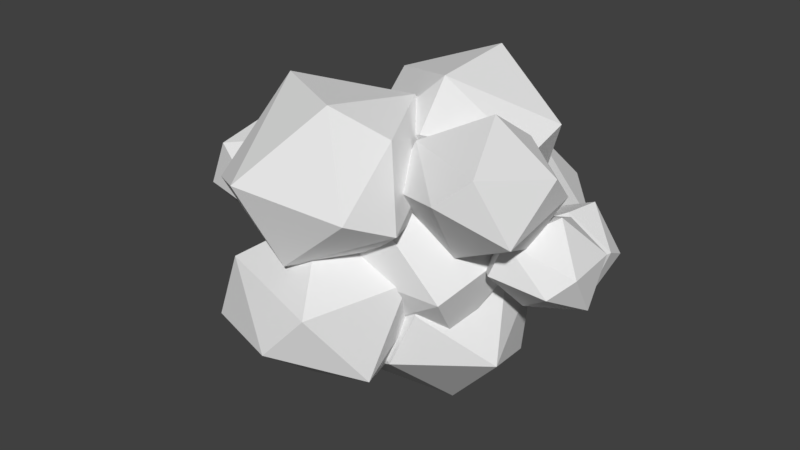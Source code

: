 # Source: FOLIAGE__01.blend  (saved by Blender 2.79.0; exported with 4.5.12 LTS)
import bpy
from mathutils import Matrix  # noqa: F401  (used for matrix-valued properties, if any)

bpy.ops.wm.read_factory_settings(use_empty=True)
scene = bpy.context.scene
scene.name = 'Scene'

# ---- collections
col_collection_1 = bpy.data.collections.new('Collection 1'); scene.collection.children.link(col_collection_1)

# ---- world
world_world = bpy.data.worlds.new('World'); scene.world = world_world
world_world.color = (0.05088, 0.05088, 0.05088)
world_world.use_sun_shadow = False
world_world.sun_shadow_jitter_overblur = 0.0
world_world.cycles.sampling_method = 'MANUAL'

# ---- meshes
me_icosphere = bpy.data.meshes.new('Icosphere')
me_icosphere.from_pydata([(6.561, 0.857, -1.652), (5.05, 3.161, -3.498), (7.905, 2.661, -2.808), (6.951, 4.466, -3.265), (5.496, 5.775, -2.781), (8.239, 4.019, -0.8084), (8.009, 5.361, -1.467), (6.437, 3.252, 0.9058), (6.689, 5.021, 0.831), (-5.084, 5.952, -1.262), (-6.335, 5.814, 0.7103), (-2.096, 5.487, 3.515), (-3.306, 2.29, 3.25), (-5.7, 5.353, 2.344), (-3.234, 6.836, 2.288), (1.159, 8.442, -5.018), (-3.126, 7.661, -3.315), (5.38, 7.26, -1.597), (0.01417, 6.185, 4.015), (-2.53, 8.431, -0.02514), (3.609, 8.591, 0.09793), (3.125, 5.438, 3.17), (-0.154, -9.153, -3.017), (-1.604, -4.693, -6.808), (3.052, -6.2, -4.485), (1.457, -8.37, -1.136), (-5.485, -3.531, -4.964), (-4.767, -7.281, -3.673), (-4.235, -6.683, -0.8257), (2.79, -4.581, -4.547), (2.889, -0.1211, -8.605), (6.313, -1.628, -4.687), (3.566, -3.798, -2.195), (5.366, 1.696, -5.823), (3.031, 3.946, -6.257), (-1.401, 1.042, -8.373), (-1.228, -2.709, -6.906), (0.09456, 4.511, -5.425), (-1.246, 3.151, -3.964), (4.702, 3.424, 1.352), (5.991, 2.858, 5.015), (2.942, 5.955, 3.981), (2.476, -2.265, 5.248), (-2.673, 2.106, 4.182), (2.234, 3.672, 7.58), (2.333, -0.4674, 7.258), (-1.749, 1.878, 6.161), (0.3411, 4.667, 6.093), (5.411, -5.181, 3.977), (4.56, -2.518, 0.3924), (8.0, -3.57, 2.326), (6.735, -4.399, 5.191), (8.364, -1.143, 4.599), (8.13, 0.1911, 3.29), (5.352, -1.097, 6.509), (2.61, -2.647, 5.157), (6.005, 0.5246, 5.257), (-4.713, -3.142, -1.969), (6.411, 1.679, 0.9468), (4.897, -3.993, -1.122), (-4.04, -7.279, 3.269), (-0.7135, -7.138, 0.09641), (-1.927, -8.636, 3.937), (2.64, -7.151, 3.002), (-2.938, 0.5967, 4.027), (-5.054, -2.686, 5.026), (3.583, -5.051, 2.028), (0.8016, -5.849, 7.163), (-3.245, -3.775, 7.097), (1.131, -0.9081, 6.284), (2.741, -4.324, 5.732), (-9.087, -3.53, 0.1727), (-5.493, -0.8883, -3.885), (-4.598, -4.521, 0.03281), (-7.994, -3.668, 2.525), (-7.189, 3.22, -3.654), (-10.05, 0.7954, -2.186), (-7.074, 1.042, 4.132), (-9.94, 1.628, 0.6497), (-4.429, 1.821, 3.404), (8.833, -2.107, -0.2207), (6.674, -0.3966, -2.067), (9.541, 0.02783, -1.377), (9.638, -1.261, 0.6017), (8.054, 1.351, -1.58), (9.429, 1.422, 0.6222), (6.083, -2.262, -0.01857), (8.567, 2.3, 0.008429), (7.961, 0.127, 2.337), (7.56, 1.506, 1.705), (-3.783, -2.643, 2.623), (-4.002, -2.428, 3.028), (-3.664, -1.331, 3.495), (-3.878, -1.678, 3.579), (-4.056, -2.203, 3.392), (-4.795, 2.852, -2.347), (-4.574, 2.311, -2.548), (-4.1, 0.1086, -2.896), (-4.207, -1.261, -2.672), (-4.767, -2.456, -1.963), (-4.736, -2.864, -1.57), (-1.893, 0.2176, 3.457), (-3.548, 0.3622, 3.098), (-3.181, -0.763, 3.068), (-2.876, -0.02802, 3.21), (-2.259, -4.438, 0.7801), (-2.996, -3.338, 1.16), (-3.536, -3.08, 0.8451), (-3.31, -2.496, 1.725), (-3.572, -3.129, 0.7529), (-3.822, -3.472, -0.396), (-3.358, 0.77, 2.895), (-4.735, 3.261, -2.048), (5.606, 1.05, 1.35), (5.586, 1.021, 1.355), (5.574, 0.9587, 1.342), (6.385, 1.64, 0.9531), (2.908, -3.536, 1.8), (2.743, -4.347, 1.437), (2.166, -4.438, 0.8856), (6.402, 1.66, 0.9248), (6.405, 1.655, 0.9382), (5.536, -1.597, -0.2485), (5.533, -1.6, -0.2578), (5.448, -0.5362, -1.155), (5.56, -0.01987, -1.056), (5.646, 1.83, -0.07724), (5.847, 1.861, 0.2251), (5.533, 0.594, -0.811), (6.398, 1.652, 0.9444), (5.455, -1.067, 0.2354), (2.909, -3.541, 1.795), (7.341, -1.443, 1.34), (7.106, -1.624, 1.289), (6.843, -1.766, 1.212), (6.391, -1.865, 1.034), (6.209, -1.696, 0.8957), (3.073, -4.044, 3.427), (3.075, -3.542, 2.67), (2.873, -3.228, 2.298), (2.511, -2.817, 4.793), (7.498, -0.7976, 1.788), (7.486, -0.4748, 2.046), (6.161, 0.6377, 1.573), (2.714, -2.896, 2.186), (3.324, -2.916, 1.699), (4.542, -2.509, 0.3998), (2.445, -2.316, 4.428), (2.254, -1.379, 3.098), (2.384, -1.491, 3.543), (5.078, -1.042, 0.7466), (6.035, -1.419, 0.9011), (5.587, 0.3683, 1.088), (5.627, 0.8086, 1.348), (5.58, 0.8144, 1.285), (4.521, 1.463, 2.353), (-1.672, 0.6398, 3.549), (-1.503, 0.2136, 3.544), (-1.981, 0.5026, 4.081), (-1.976, 0.5081, 4.071), (-1.455, 0.04795, 4.85), (-1.327, -0.1008, 4.994), (-0.229, -0.4053, 5.53), (1.169, -0.849, 6.171), (1.228, -0.9525, 6.135), (2.252, -2.242, 5.161), (2.302, -2.167, 5.016), (2.322, -1.963, 4.599), (5.813, 0.8125, 4.04), (4.635, 1.467, 2.594), (4.416, 1.511, 2.377), (3.023, -1.804, 5.087), (4.411, -0.01145, 5.316), (4.813, 0.2883, 5.157), (2.782, -1.869, 4.936), (2.195, -1.186, 3.215), (2.388, -1.005, 3.129), (2.333, -1.339, 3.608), (5.901, 0.739, 4.282), (5.237, 0.6988, 4.907), (5.557, 0.787, 4.632), (4.952, -1.234, -2.487), (5.078, 0.6068, -1.456), (4.58, -2.731, -2.94), (3.603, -3.679, -2.169), (3.5, -3.723, -2.161), (3.269, -3.705, -2.298), (4.987, 1.051, -1.381), (-1.125, 2.904, -3.715), (-1.319, 2.475, -3.978), (-1.542, 0.1596, -5.713), (-1.605, -0.3985, -5.6), (0.1664, -6.369, 0.3592), (1.139, -4.602, 0.2934), (2.953, -4.307, -0.8018), (-0.4044, -6.563, 0.07032), (-1.966, -5.394, 0.7777), (-1.035, -6.311, 0.1624), (3.129, -4.149, -1.311), (2.994, -4.3, -0.9709), (2.931, -3.746, -2.41), (2.899, -3.65, -2.551), (2.861, -3.99, -3.279), (2.49, -4.419, -4.516), (2.305, -4.302, -4.88), (2.363, -4.382, -4.798), (1.758, -4.1, -5.153), (0.5481, -3.525, -5.759), (-2.388, -4.678, 0.3785), (-2.979, -4.513, -0.09144), (-2.053, -4.572, 0.6245), (-3.908, -3.654, -0.8942), (-4.183, -3.682, -1.591), (-4.352, -3.158, -2.178), (-4.345, -2.209, -2.446), (-4.384, -2.851, -2.353), (-1.915, -1.417, -4.765), (-1.734, -1.463, -4.846), (-1.739, -1.519, -4.878), (-1.527, -2.406, -5.469), (-1.093, -2.662, -5.75), (-2.724, -1.386, -4.292), (-3.613, -0.9368, -3.35), (-1.059, 3.155, -3.87), (-1.087, 3.104, -3.804), (-1.587, 3.096, -3.387), (-1.064, 2.957, -3.697), (-2.596, 3.567, -2.629), (-0.1672, 4.114, -4.929), (0.51, 4.374, -5.183), (0.6223, 4.355, -5.232), (0.2088, 4.323, -5.063), (2.731, 5.532, 3.277), (1.868, 5.912, 3.357), (1.651, 5.792, 3.571), (3.092, 5.323, 3.173), (0.7865, 5.524, 3.783), (0.3928, 5.128, 3.867), (-0.6064, 4.245, 3.418), (-1.853, 2.549, 2.722), (-1.61, 2.028, 2.663), (2.968, 3.576, -3.848), (3.181, 5.237, 3.1), (3.285, 3.456, -3.567), (4.74, 3.688, 0.2204), (4.639, 3.307, 0.6264), (4.092, 3.825, 1.594), (4.318, 2.976, 1.319), (4.252, 2.58, 1.526), (4.29, 3.427, 1.285), (-3.685, 5.719, -1.753), (-3.46, 3.825, -1.938), (-4.035, 4.743, -1.689), (-4.274, 3.682, -1.669), (-3.485, 3.759, -1.933), (-6.293, 3.85, 0.5969), (-5.797, 4.137, -0.1797), (-5.666, 4.096, -0.3873), (-4.409, 3.724, -1.545), (-4.499, 3.904, -1.488), (-6.007, 3.625, 1.332), (-6.242, 3.884, 0.7365), (-5.798, 3.624, 1.523), (-4.917, 3.08, 2.103), (-4.218, 2.365, 2.444), (-4.157, 2.267, 2.458), (-3.551, 1.518, 2.347), (-1.571, 6.127, 2.269), (-1.988, 6.929, 1.378), (-2.642, 7.341, 0.4264), (-3.048, 7.166, -0.6149), (-2.72, 7.32, 0.3496), (-2.96, 7.308, -0.2384), (-2.955, 7.295, -0.1358), (-3.451, 3.772, -1.931), (-2.396, 2.208, 2.509), (-2.765, 1.91, 2.35), (-3.547, 1.517, 2.343), (-1.443, 5.041, 2.988), (-2.144, 2.717, 2.688), (-2.039, 3.819, 2.966), (4.821, 5.146, -2.571), (5.101, 5.748, -2.189), (4.736, 4.316, -2.837), (4.544, 3.733, -2.934), (4.232, 3.333, -2.88), (5.543, 2.664, 0.5), (4.748, 3.573, 0.09663), (4.787, 4.587, 0.08526), (4.812, 4.23, 0.1074), (4.857, 2.894, -3.152), (4.714, 3.045, -3.124), (4.438, 3.074, -2.896), (4.234, 2.947, -2.633), (5.337, 1.511, -0.6672), (4.801, 1.334, -1.514), (4.992, 1.282, -1.532), (4.991, 1.283, -1.53), (4.775, 4.898, 0.04866), (5.044, 5.512, -0.5972), (5.638, 2.148, 0.05817), (7.184, 2.077, -0.1525), (5.754, 1.847, -0.2054), (5.768, 1.712, -0.3205), (5.541, 1.757, -0.2606), (5.069, 2.708, -3.036), (5.149, 2.426, -2.773), (7.708, 1.623, -1.247), (7.528, 1.552, -1.401), (6.736, 0.9339, -1.518), (6.545, 0.9716, -1.468), (6.023, 1.324, -0.9304), (5.053, 5.515, -0.6155), (5.158, 5.631, -1.216), (5.293, 5.71, -2.029), (7.775, 1.891, -0.8168), (7.53, 2.134, -0.5029)], [], [(0, 1, 2), (0, 2, 307, 308, 309), (1, 0, 296, 306, 305, 290), (2, 3, 6), (4, 282, 314, 313, 6), (2, 6, 5), (7, 5, 8), (8, 298, 288, 7), (6, 8, 5), (6, 313, 312, 299, 8), (0, 309, 310, 311, 303, 304, 294), (3, 4, 6), (4, 281, 282), (1, 4, 3), (1, 285, 284, 283, 281, 4), (2, 1, 3), (9, 10, 272, 270), (11, 267, 268, 14), (14, 13, 11), (13, 12, 11), (12, 279, 280, 278, 11), (10, 13, 14), (10, 255, 261, 260, 13), (9, 257, 256, 255, 10), (18, 237, 236, 234), (21, 20, 18, 234, 233, 232), (20, 19, 18), (19, 271, 269, 268, 267, 278, 280, 18), (17, 20, 21), (17, 15, 20), (15, 19, 20), (15, 16, 19), (15, 230, 229, 231, 228, 16), (16, 252, 250, 270, 272, 273, 19), (22, 23, 24), (22, 24, 25), (23, 22, 27), (24, 204, 205, 203, 202), (24, 202, 201, 200, 198), (25, 194, 193, 192), (28, 25, 192, 195, 197, 196), (26, 28, 211, 212, 213, 215, 214), (22, 25, 28), (26, 27, 28), (26, 23, 27), (27, 22, 28), (25, 24, 198, 199, 194), (23, 220, 207), (23, 26, 216, 217, 218, 219, 220), (24, 23, 207, 206, 204), (29, 30, 31), (29, 31, 32), (30, 29, 205, 204, 206, 36), (31, 33, 305, 306), (34, 37, 229, 230, 241, 243, 292, 291), (31, 306, 296, 297, 187, 182), (32, 184, 185), (38, 189, 188), (37, 38, 224, 223, 228, 231), (37, 35, 38), (35, 218, 217, 191, 190, 189, 38), (29, 32, 186, 201, 202, 203), (33, 34, 291, 290, 305), (34, 35, 37), (35, 36, 219, 218), (35, 30, 36), (36, 206, 207, 220, 219), (32, 31, 182, 181, 183, 184), (30, 34, 33), (30, 35, 34), (31, 30, 33), (39, 249, 246), (39, 246, 242, 235, 232, 233, 41), (40, 41, 44), (44, 41, 47), (47, 46, 44), (46, 45, 44), (45, 40, 44), (43, 46, 47), (43, 158, 160, 161, 46), (42, 171, 172, 173, 45), (40, 39, 41), (39, 247, 249), (48, 49, 50), (48, 50, 51), (49, 48, 137, 138, 139), (50, 132, 141, 53), (50, 53, 52), (51, 52, 54), (54, 52, 56), (56, 179, 173, 172, 54), (55, 51, 54), (53, 56, 52), (53, 169, 168, 178, 180, 56), (48, 51, 55), (51, 50, 52), (49, 150, 152, 151, 136), (49, 146, 150), (50, 49, 136, 135, 134, 133, 132), (59, 200, 201, 186, 185, 184, 183), (59, 183, 181, 125, 124, 123, 122), (58, 120, 127, 126, 128, 125, 181, 182, 187, 295, 294, 304, 300), (58, 300, 286, 287, 244), (58, 244, 245, 248, 170, 155), (60, 106, 105, 210, 196, 197, 61), (60, 61, 62), (61, 195, 192, 193, 119, 66), (61, 66, 63), (62, 63, 67), (67, 63, 70), (70, 69, 67), (69, 68, 67), (68, 62, 67), (66, 70, 63), (66, 138, 137, 140, 147, 149, 177, 167, 166, 70), (64, 68, 69, 162, 161, 160), (60, 62, 68), (64, 65, 68), (64, 104, 103, 92, 93, 94, 91, 65), (65, 60, 68), (62, 61, 63), (61, 197, 195), (71, 72, 73), (71, 73, 74), (72, 71, 76), (73, 110, 109, 107), (73, 107, 108, 90), (74, 94, 93, 77), (77, 93, 92, 79), (79, 263, 262, 77), (78, 74, 77), (75, 78, 261, 255, 256), (71, 74, 78), (75, 76, 78), (75, 72, 76), (76, 71, 78), (74, 73, 90, 91, 94), (72, 97, 98), (72, 75, 96, 97), (73, 72, 98, 99, 100, 110), (80, 81, 82), (80, 82, 83), (81, 80, 86), (82, 84, 87), (82, 87, 85), (83, 85, 88), (88, 85, 89), (89, 113, 114, 88), (87, 89, 85), (87, 127, 120, 121, 129, 89), (80, 83, 133, 134), (84, 308, 307, 315, 316, 87), (86, 80, 134, 135), (83, 82, 85), (81, 310, 309, 308, 84), (81, 124, 125, 128, 311, 310), (82, 81, 84), (99, 98, 97, 96, 95, 190, 191, 221, 222, 214, 215, 57), (129, 116, 113, 89), (118, 119, 193, 194, 199, 59), (114, 115, 153, 143, 142, 88), (123, 124, 81, 86), (105, 106, 108, 107, 109, 209, 208), (103, 102, 111, 79, 92), (117, 131, 118, 59, 122, 130, 152, 150, 146, 145), (116, 129, 121, 58), (111, 277, 266, 265, 264, 79), (108, 106, 60, 65, 91, 90), (115, 154, 153), (130, 122, 123, 86, 135, 136, 151), (102, 103, 104, 101, 157, 156), (131, 117, 144, 139, 138, 66), (109, 110, 100, 57, 212, 211, 209), (121, 120, 58), (100, 99, 57), (119, 118, 131, 66), (101, 104, 64), (139, 144, 145, 146, 49), (151, 152, 130), (141, 142, 143, 53), (147, 140, 55), (155, 154, 115, 114, 113, 116, 58), (145, 144, 117), (140, 137, 48, 55), (142, 141, 132, 133, 83, 88), (143, 153, 154, 155, 170, 169, 53), (149, 148, 175, 177), (180, 179, 56), (172, 171, 174, 55, 54), (173, 179, 180, 178, 40, 45), (161, 162, 163, 164, 45, 46), (163, 162, 69), (160, 158, 159, 64), (167, 177, 175, 176, 174, 171, 42), (174, 176, 148, 149, 147, 55), (166, 165, 164, 163, 69, 70), (164, 165, 42, 45), (168, 169, 170, 248, 247, 39), (176, 175, 148), (178, 168, 39, 40), (165, 166, 167, 42), (159, 157, 101, 64), (188, 226, 224, 38), (185, 186, 32), (191, 217, 216, 221), (213, 212, 57), (199, 198, 200, 59), (222, 221, 216, 26), (215, 213, 57), (208, 210, 105), (196, 210, 208, 209, 211, 28), (203, 205, 29), (214, 222, 26), (235, 242, 21), (241, 230, 15, 283, 284), (239, 240, 156, 157, 159, 158, 43), (232, 235, 21), (238, 239, 43), (236, 237, 238, 43, 47), (228, 223, 225, 227, 274, 251, 252, 16), (242, 246, 249, 247, 248, 245, 289, 288, 298, 299, 312, 17, 21), (227, 225, 226, 188, 189, 190, 95, 112), (233, 234, 236, 47, 41), (223, 224, 226, 225), (231, 229, 37), (240, 276, 277, 111, 102, 156), (268, 269, 14), (253, 258, 259, 257, 9), (278, 267, 11), (275, 279, 12), (256, 257, 259, 75), (273, 271, 19), (260, 262, 263, 264, 265, 12, 13), (258, 253, 254, 274, 227, 112), (264, 263, 79), (269, 271, 273, 272, 10, 14), (251, 274, 254), (265, 266, 12), (266, 277, 276, 275, 12), (254, 253, 9, 250, 252, 251), (270, 250, 9), (280, 279, 275, 276, 240, 239, 238, 237, 18), (259, 258, 112, 95, 96, 75), (262, 260, 261, 78, 77), (287, 289, 245, 244), (312, 313, 314, 17), (286, 300, 304, 303, 302, 301, 7), (301, 316, 315, 5, 7), (299, 298, 8), (316, 301, 302, 126, 127, 87), (297, 295, 187), (294, 295, 297, 296, 0), (288, 289, 287, 286, 7), (284, 285, 293, 243, 241), (302, 303, 311, 128, 126), (315, 307, 2, 5), (293, 292, 243), (290, 291, 292, 293, 285, 1), (314, 282, 281, 283, 15, 17)])
me_icosphere.use_remesh_preserve_volume = False
me_icosphere.use_remesh_preserve_attributes = False
me_icosphere.use_mirror_vertex_groups = False
me_icosphere.update()

# ---- objects
ob_icosphere = bpy.data.objects.new('Icosphere', me_icosphere)

# ---- transforms, parenting, visibility, modifiers, constraints
ob_icosphere.location = (0.0, 0.0, 0.0)
ob_icosphere.lineart.crease_threshold = 0.0

# ---- collection membership
col_collection_1.objects.link(ob_icosphere)

# ---- scene / render settings (as saved in the file)
scene.frame_start = 1; scene.frame_end = 250; scene.frame_set(0)
scene.render.engine = 'BLENDER_EEVEE_NEXT'
scene.render.resolution_percentage = 50
scene.render.dither_intensity = 0.0
scene.cycles.use_denoising = False
scene.cycles.samples = 128
scene.cycles.sampling_pattern = 'TABULATED_SOBOL'
scene.cycles.use_adaptive_sampling = False
scene.cycles.use_light_tree = False
scene.cycles.blur_glossy = 0.0
scene.cycles.sample_clamp_indirect = 0.0
scene.view_settings.view_transform = 'Standard'
bpy.context.view_layer.update()

# ---- added for rendering (the .blend has no active camera and no usable light): camera, sun
cam_auto = bpy.data.cameras.new('AutoCamera')
cam_auto.lens = 50.0
cam_auto.sensor_width = 36.0
cam_auto.clip_end = 1000.0
ob_auto_camera = bpy.data.objects.new('AutoCamera', cam_auto)
scene.collection.objects.link(ob_auto_camera)
ob_auto_camera.location = (28.5269, -34.7637, 22.4758)
ob_auto_camera.rotation_euler = (1.09748, -7.21219e-08, 0.694738)
scene.camera = ob_auto_camera
light_auto_sun = bpy.data.lights.new('AutoSun', 'SUN')
light_auto_sun.energy = 3.0
light_auto_sun.angle = 0.0523599
ob_auto_sun = bpy.data.objects.new('AutoSun', light_auto_sun)
scene.collection.objects.link(ob_auto_sun)
ob_auto_sun.rotation_euler = (0.872665, 0.174533, 0.523599)
bpy.context.view_layer.update()
